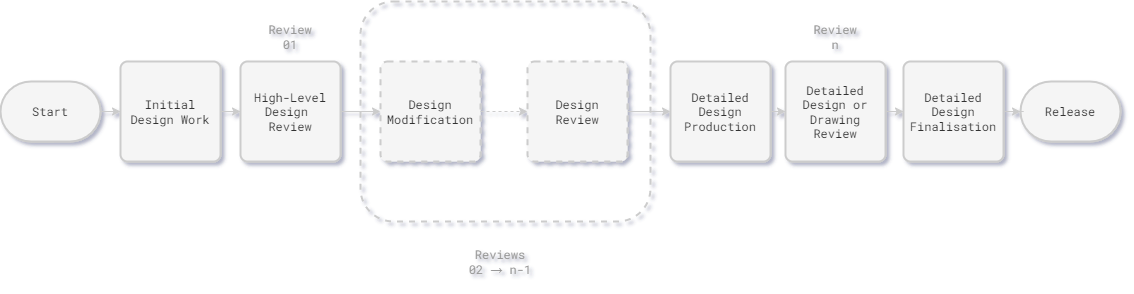

The diagram above was exported from draw.io. Its source (the exported page's mxGraphModel, read from the mxfile embedded in the PNG):
<mxGraphModel dx="1718" dy="1014" grid="1" gridSize="10" guides="1" tooltips="1" connect="1" arrows="1" fold="1" page="1" pageScale="1" pageWidth="1654" pageHeight="1169" math="0" shadow="0">
  <root>
    <mxCell id="0" />
    <mxCell id="1" parent="0" />
    <mxCell id="mmeGUWpbX4QlbrVErr20-5" style="edgeStyle=orthogonalEdgeStyle;rounded=0;orthogonalLoop=1;jettySize=auto;html=1;fontFamily=Roboto Mono;fontSource=https%3A%2F%2Ffonts.googleapis.com%2Fcss%3Ffamily%3DRoboto%2BMono;fillColor=#f5f5f5;strokeColor=#CCCCCC;" edge="1" parent="1" source="mmeGUWpbX4QlbrVErr20-1" target="mmeGUWpbX4QlbrVErr20-3">
      <mxGeometry relative="1" as="geometry" />
    </mxCell>
    <mxCell id="mmeGUWpbX4QlbrVErr20-1" value="Start" style="strokeWidth=2;html=1;shape=mxgraph.flowchart.terminator;whiteSpace=wrap;fontFamily=Roboto Mono;fontSource=https%3A%2F%2Ffonts.googleapis.com%2Fcss%3Ffamily%3DRoboto%2BMono;fillColor=#f5f5f5;fontColor=#333333;strokeColor=#CCCCCC;" vertex="1" parent="1">
      <mxGeometry x="300" y="280" width="100" height="60" as="geometry" />
    </mxCell>
    <mxCell id="mmeGUWpbX4QlbrVErr20-13" style="edgeStyle=orthogonalEdgeStyle;rounded=0;orthogonalLoop=1;jettySize=auto;html=1;entryX=0;entryY=0.5;entryDx=0;entryDy=0;strokeColor=#CCCCCC;fontFamily=Roboto Mono;fontSource=https%3A%2F%2Ffonts.googleapis.com%2Fcss%3Ffamily%3DRoboto%2BMono;" edge="1" parent="1" source="mmeGUWpbX4QlbrVErr20-3" target="mmeGUWpbX4QlbrVErr20-12">
      <mxGeometry relative="1" as="geometry" />
    </mxCell>
    <mxCell id="mmeGUWpbX4QlbrVErr20-3" value="Initial Design Work" style="rounded=1;whiteSpace=wrap;html=1;absoluteArcSize=1;arcSize=14;strokeWidth=2;fontFamily=Roboto Mono;fontSource=https%3A%2F%2Ffonts.googleapis.com%2Fcss%3Ffamily%3DRoboto%2BMono;fillColor=#f5f5f5;fontColor=#333333;strokeColor=#CCCCCC;" vertex="1" parent="1">
      <mxGeometry x="420" y="260" width="100" height="100" as="geometry" />
    </mxCell>
    <mxCell id="mmeGUWpbX4QlbrVErr20-19" style="edgeStyle=orthogonalEdgeStyle;rounded=0;orthogonalLoop=1;jettySize=auto;html=1;strokeColor=#CCCCCC;fontFamily=Roboto Mono;fontSource=https%3A%2F%2Ffonts.googleapis.com%2Fcss%3Ffamily%3DRoboto%2BMono;dashed=1;" edge="1" parent="1" source="mmeGUWpbX4QlbrVErr20-8" target="mmeGUWpbX4QlbrVErr20-15">
      <mxGeometry relative="1" as="geometry" />
    </mxCell>
    <mxCell id="mmeGUWpbX4QlbrVErr20-8" value="Design Modification" style="rounded=1;whiteSpace=wrap;html=1;absoluteArcSize=1;arcSize=14;strokeWidth=2;fontFamily=Roboto Mono;fontSource=https%3A%2F%2Ffonts.googleapis.com%2Fcss%3Ffamily%3DRoboto%2BMono;fillColor=#f5f5f5;fontColor=#333333;strokeColor=#CCCCCC;dashed=1;" vertex="1" parent="1">
      <mxGeometry x="680" y="260" width="100" height="100" as="geometry" />
    </mxCell>
    <mxCell id="mmeGUWpbX4QlbrVErr20-14" style="edgeStyle=orthogonalEdgeStyle;rounded=0;orthogonalLoop=1;jettySize=auto;html=1;strokeColor=#CCCCCC;fontFamily=Roboto Mono;fontSource=https%3A%2F%2Ffonts.googleapis.com%2Fcss%3Ffamily%3DRoboto%2BMono;" edge="1" parent="1" source="mmeGUWpbX4QlbrVErr20-12" target="mmeGUWpbX4QlbrVErr20-8">
      <mxGeometry relative="1" as="geometry" />
    </mxCell>
    <mxCell id="mmeGUWpbX4QlbrVErr20-12" value="High-Level Design &lt;br&gt;Review" style="rounded=1;whiteSpace=wrap;html=1;absoluteArcSize=1;arcSize=14;strokeWidth=2;fontFamily=Roboto Mono;fontSource=https%3A%2F%2Ffonts.googleapis.com%2Fcss%3Ffamily%3DRoboto%2BMono;fillColor=#f5f5f5;fontColor=#333333;strokeColor=#CCCCCC;" vertex="1" parent="1">
      <mxGeometry x="540" y="260" width="100" height="100" as="geometry" />
    </mxCell>
    <mxCell id="mmeGUWpbX4QlbrVErr20-20" style="edgeStyle=orthogonalEdgeStyle;rounded=0;orthogonalLoop=1;jettySize=auto;html=1;entryX=0;entryY=0.5;entryDx=0;entryDy=0;strokeColor=#CCCCCC;fontFamily=Roboto Mono;fontSource=https%3A%2F%2Ffonts.googleapis.com%2Fcss%3Ffamily%3DRoboto%2BMono;" edge="1" parent="1" source="mmeGUWpbX4QlbrVErr20-15" target="mmeGUWpbX4QlbrVErr20-16">
      <mxGeometry relative="1" as="geometry" />
    </mxCell>
    <mxCell id="mmeGUWpbX4QlbrVErr20-15" value="Design&lt;br&gt;Review" style="rounded=1;whiteSpace=wrap;html=1;absoluteArcSize=1;arcSize=14;strokeWidth=2;fontFamily=Roboto Mono;fontSource=https%3A%2F%2Ffonts.googleapis.com%2Fcss%3Ffamily%3DRoboto%2BMono;fillColor=#f5f5f5;fontColor=#333333;strokeColor=#CCCCCC;dashed=1;" vertex="1" parent="1">
      <mxGeometry x="827" y="260" width="100" height="100" as="geometry" />
    </mxCell>
    <mxCell id="mmeGUWpbX4QlbrVErr20-21" style="edgeStyle=orthogonalEdgeStyle;rounded=0;orthogonalLoop=1;jettySize=auto;html=1;strokeColor=#CCCCCC;fontFamily=Roboto Mono;fontSource=https%3A%2F%2Ffonts.googleapis.com%2Fcss%3Ffamily%3DRoboto%2BMono;" edge="1" parent="1" source="mmeGUWpbX4QlbrVErr20-16" target="mmeGUWpbX4QlbrVErr20-17">
      <mxGeometry relative="1" as="geometry" />
    </mxCell>
    <mxCell id="mmeGUWpbX4QlbrVErr20-16" value="Detailed Design Production" style="rounded=1;whiteSpace=wrap;html=1;absoluteArcSize=1;arcSize=14;strokeWidth=2;fontFamily=Roboto Mono;fontSource=https%3A%2F%2Ffonts.googleapis.com%2Fcss%3Ffamily%3DRoboto%2BMono;fillColor=#f5f5f5;fontColor=#333333;strokeColor=#CCCCCC;" vertex="1" parent="1">
      <mxGeometry x="970" y="260" width="100" height="100" as="geometry" />
    </mxCell>
    <mxCell id="mmeGUWpbX4QlbrVErr20-24" style="edgeStyle=orthogonalEdgeStyle;rounded=0;orthogonalLoop=1;jettySize=auto;html=1;strokeColor=#CCCCCC;fontFamily=Roboto Mono;fontSource=https%3A%2F%2Ffonts.googleapis.com%2Fcss%3Ffamily%3DRoboto%2BMono;" edge="1" parent="1" source="mmeGUWpbX4QlbrVErr20-17" target="mmeGUWpbX4QlbrVErr20-23">
      <mxGeometry relative="1" as="geometry" />
    </mxCell>
    <mxCell id="mmeGUWpbX4QlbrVErr20-17" value="Detailed Design or Drawing Review" style="rounded=1;whiteSpace=wrap;html=1;absoluteArcSize=1;arcSize=14;strokeWidth=2;fontFamily=Roboto Mono;fontSource=https%3A%2F%2Ffonts.googleapis.com%2Fcss%3Ffamily%3DRoboto%2BMono;fillColor=#f5f5f5;fontColor=#333333;strokeColor=#CCCCCC;" vertex="1" parent="1">
      <mxGeometry x="1085" y="260" width="100" height="100" as="geometry" />
    </mxCell>
    <mxCell id="mmeGUWpbX4QlbrVErr20-18" value="Release" style="strokeWidth=2;html=1;shape=mxgraph.flowchart.terminator;whiteSpace=wrap;strokeColor=#CCCCCC;fontFamily=Roboto Mono;fontSource=https%3A%2F%2Ffonts.googleapis.com%2Fcss%3Ffamily%3DRoboto%2BMono;fillColor=#f5f5f5;fontColor=#333333;" vertex="1" parent="1">
      <mxGeometry x="1320" y="280" width="100" height="60" as="geometry" />
    </mxCell>
    <mxCell id="mmeGUWpbX4QlbrVErr20-25" style="edgeStyle=orthogonalEdgeStyle;rounded=0;orthogonalLoop=1;jettySize=auto;html=1;strokeColor=#CCCCCC;fontFamily=Roboto Mono;fontSource=https%3A%2F%2Ffonts.googleapis.com%2Fcss%3Ffamily%3DRoboto%2BMono;" edge="1" parent="1" source="mmeGUWpbX4QlbrVErr20-23" target="mmeGUWpbX4QlbrVErr20-18">
      <mxGeometry relative="1" as="geometry" />
    </mxCell>
    <mxCell id="mmeGUWpbX4QlbrVErr20-23" value="Detailed Design Finalisation" style="rounded=1;whiteSpace=wrap;html=1;absoluteArcSize=1;arcSize=14;strokeWidth=2;fontFamily=Roboto Mono;fontSource=https%3A%2F%2Ffonts.googleapis.com%2Fcss%3Ffamily%3DRoboto%2BMono;fillColor=#f5f5f5;fontColor=#333333;strokeColor=#CCCCCC;" vertex="1" parent="1">
      <mxGeometry x="1203" y="260" width="100" height="100" as="geometry" />
    </mxCell>
    <mxCell id="mmeGUWpbX4QlbrVErr20-26" value="" style="rounded=1;whiteSpace=wrap;html=1;dashed=1;strokeColor=#CCCCCC;fontFamily=Roboto Mono;fontSource=https%3A%2F%2Ffonts.googleapis.com%2Fcss%3Ffamily%3DRoboto%2BMono;fillColor=none;strokeWidth=2;" vertex="1" parent="1">
      <mxGeometry x="660" y="200" width="290" height="220" as="geometry" />
    </mxCell>
    <mxCell id="mmeGUWpbX4QlbrVErr20-27" value="Review 01" style="text;html=1;strokeColor=none;fillColor=none;align=center;verticalAlign=middle;whiteSpace=wrap;rounded=0;dashed=1;strokeWidth=2;fontFamily=Roboto Mono;fontSource=https%3A%2F%2Ffonts.googleapis.com%2Fcss%3Ffamily%3DRoboto%2BMono;fontColor=#999999;" vertex="1" parent="1">
      <mxGeometry x="560" y="220" width="60" height="30" as="geometry" />
    </mxCell>
    <mxCell id="mmeGUWpbX4QlbrVErr20-28" value="Reviews 02&amp;nbsp;→ n-1" style="text;html=1;align=center;verticalAlign=middle;whiteSpace=wrap;rounded=0;dashed=1;strokeWidth=2;fontFamily=Roboto Mono;fontSource=https%3A%2F%2Ffonts.googleapis.com%2Fcss%3Ffamily%3DRoboto%2BMono;fontColor=#999999;" vertex="1" parent="1">
      <mxGeometry x="760" y="440" width="80" height="40" as="geometry" />
    </mxCell>
    <mxCell id="mmeGUWpbX4QlbrVErr20-29" value="Review&lt;br&gt;n" style="text;html=1;strokeColor=none;fillColor=none;align=center;verticalAlign=middle;whiteSpace=wrap;rounded=0;dashed=1;strokeWidth=2;fontFamily=Roboto Mono;fontSource=https%3A%2F%2Ffonts.googleapis.com%2Fcss%3Ffamily%3DRoboto%2BMono;fontColor=#999999;" vertex="1" parent="1">
      <mxGeometry x="1105" y="220" width="60" height="30" as="geometry" />
    </mxCell>
  </root>
</mxGraphModel>